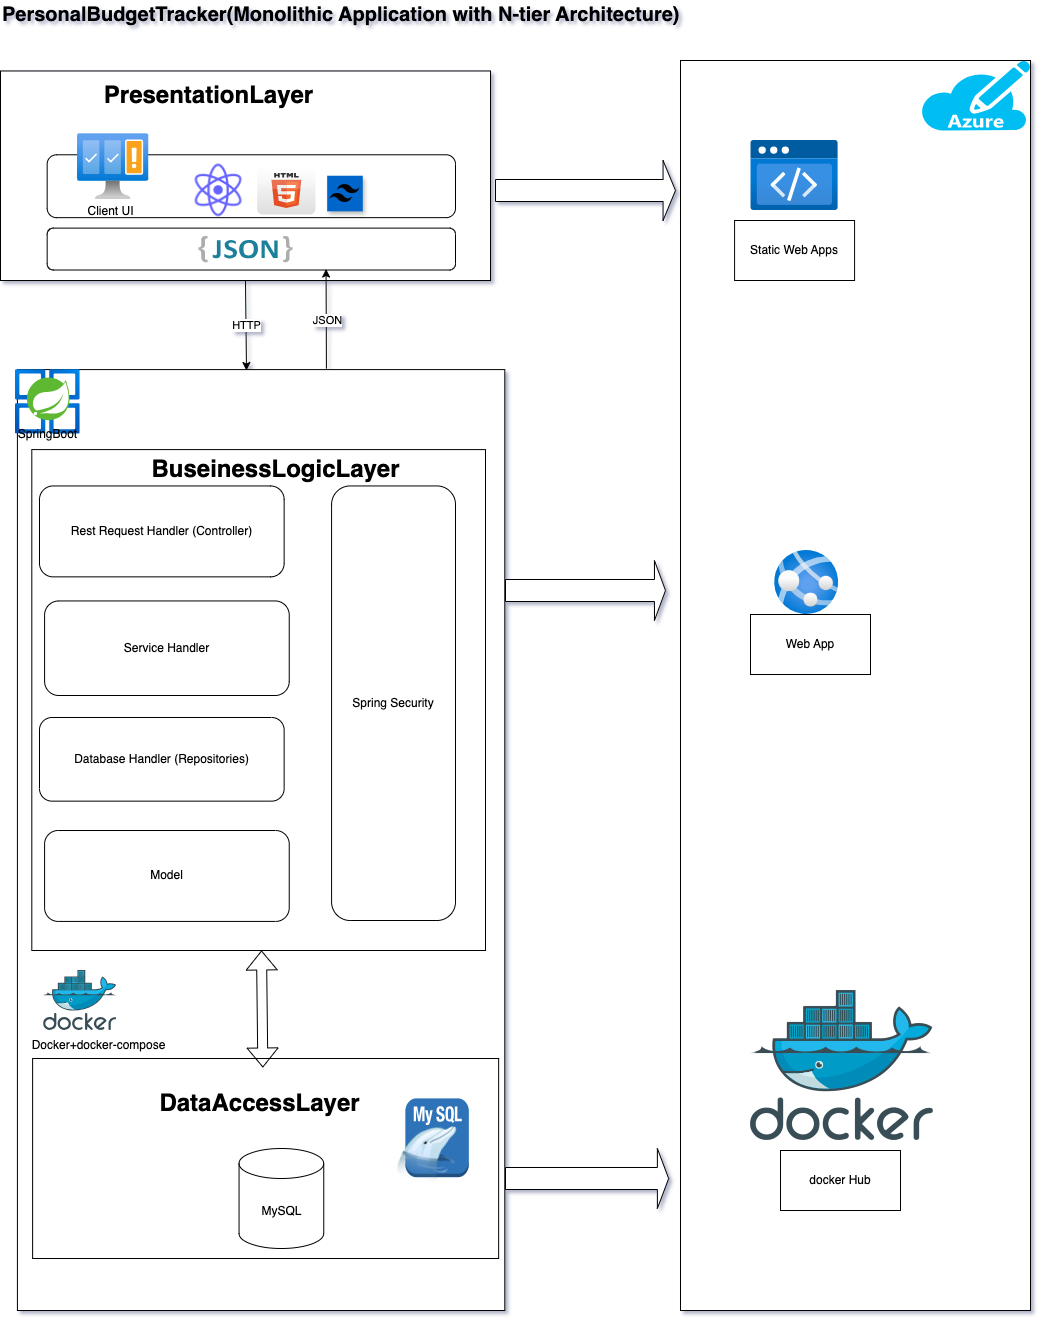

The diagram above was exported from draw.io. Its source (the exported page's mxGraphModel, read from the mxfile embedded in the PNG):
<mxGraphModel dx="1837" dy="786" grid="1" gridSize="10" guides="1" tooltips="1" connect="1" arrows="1" fold="1" page="1" pageScale="1" pageWidth="1169" pageHeight="827" background="#ffffff" math="0" shadow="1">
  <root>
    <mxCell id="0" />
    <mxCell id="1" parent="0" />
    <mxCell id="mpq5AgpwV83IM184FDqD-40" value="PersonalBudgetTracker(Monolithic Application with N-tier Architecture)&lt;div&gt;&lt;br&gt;&lt;/div&gt;" style="text;html=1;resizable=1;points=[];autosize=0;align=left;verticalAlign=top;spacingTop=-4;fontSize=20;fontStyle=1" parent="1" vertex="1">
      <mxGeometry x="80" y="10" width="580" height="30" as="geometry" />
    </mxCell>
    <mxCell id="7wLTqYi_Fxjrw-9vD0YQ-49" value="" style="group" vertex="1" connectable="0" parent="1">
      <mxGeometry x="80" y="70" width="1030" height="1270" as="geometry" />
    </mxCell>
    <mxCell id="7wLTqYi_Fxjrw-9vD0YQ-34" value="" style="group" vertex="1" connectable="0" parent="7wLTqYi_Fxjrw-9vD0YQ-49">
      <mxGeometry width="750" height="1270" as="geometry" />
    </mxCell>
    <mxCell id="rp0XhpTtCMItJCDOhCMX-56" value="" style="group" parent="7wLTqYi_Fxjrw-9vD0YQ-34" vertex="1" connectable="0">
      <mxGeometry width="490" height="220" as="geometry" />
    </mxCell>
    <mxCell id="rp0XhpTtCMItJCDOhCMX-57" value="&lt;h1 style=&quot;padding-top: 0px; padding-bottom: 0px;&quot;&gt;&lt;br&gt;&lt;/h1&gt;" style="rounded=0;whiteSpace=wrap;html=1;align=left;" parent="rp0XhpTtCMItJCDOhCMX-56" vertex="1">
      <mxGeometry y="10.476190476190476" width="490.0000000000001" height="209.52380952380955" as="geometry" />
    </mxCell>
    <mxCell id="rp0XhpTtCMItJCDOhCMX-58" value="&lt;h1&gt;PresentationLayer&lt;/h1&gt;" style="text;html=1;align=center;verticalAlign=middle;resizable=0;points=[];autosize=1;" parent="rp0XhpTtCMItJCDOhCMX-56" vertex="1">
      <mxGeometry x="93.33333333333334" width="230" height="70" as="geometry" />
    </mxCell>
    <mxCell id="rp0XhpTtCMItJCDOhCMX-59" value="" style="group" parent="rp0XhpTtCMItJCDOhCMX-56" vertex="1" connectable="0">
      <mxGeometry x="46.66666666666667" y="73.33333333333334" width="408.33333333333337" height="113.14285714285715" as="geometry" />
    </mxCell>
    <mxCell id="rp0XhpTtCMItJCDOhCMX-60" value="" style="rounded=1;whiteSpace=wrap;html=1;" parent="rp0XhpTtCMItJCDOhCMX-59" vertex="1">
      <mxGeometry y="20.952380952380953" width="408.33333333333337" height="62.85714285714286" as="geometry" />
    </mxCell>
    <mxCell id="rp0XhpTtCMItJCDOhCMX-61" value="" style="image;aspect=fixed;html=1;points=[];align=center;fontSize=12;image=img/lib/azure2/ai_machine_learning/Content_Moderators.svg;" parent="rp0XhpTtCMItJCDOhCMX-59" vertex="1">
      <mxGeometry x="30.333333333333336" width="71.23809523809524" height="65.79047619047618" as="geometry" />
    </mxCell>
    <mxCell id="rp0XhpTtCMItJCDOhCMX-62" value="&lt;p&gt;Client UI&lt;/p&gt;" style="text;html=1;align=center;verticalAlign=middle;resizable=0;points=[];autosize=1;" parent="rp0XhpTtCMItJCDOhCMX-59" vertex="1">
      <mxGeometry x="28.000000000000004" y="52.38095238095239" width="70" height="50" as="geometry" />
    </mxCell>
    <mxCell id="rp0XhpTtCMItJCDOhCMX-64" value="" style="shape=image;html=1;verticalAlign=top;verticalLabelPosition=bottom;labelBackgroundColor=#ffffff;imageAspect=0;aspect=fixed;image=https://cdn1.iconfinder.com/data/icons/unicons-line-vol-5/24/react-128.png" parent="rp0XhpTtCMItJCDOhCMX-59" vertex="1">
      <mxGeometry x="140.00000000000003" y="25.142857142857146" width="62.85714285714286" height="62.85714285714286" as="geometry" />
    </mxCell>
    <mxCell id="rp0XhpTtCMItJCDOhCMX-65" value="" style="dashed=0;outlineConnect=0;html=1;align=center;labelPosition=center;verticalLabelPosition=bottom;verticalAlign=top;shape=mxgraph.webicons.html5;gradientColor=#DFDEDE" parent="rp0XhpTtCMItJCDOhCMX-59" vertex="1">
      <mxGeometry x="210.00000000000003" y="32.476190476190474" width="58.33333333333334" height="48.19047619047619" as="geometry" />
    </mxCell>
    <mxCell id="7wLTqYi_Fxjrw-9vD0YQ-3" value="" style="shape=image;html=1;verticalAlign=top;verticalLabelPosition=bottom;labelBackgroundColor=#ffffff;imageAspect=0;aspect=fixed;image=https://cdn2.iconfinder.com/data/icons/boxicons-logos/24/bxl-tailwind-css-128.png;shadow=1;fillColor=#85C6FF;imageBackground=#0066CC;imageBorder=none;" vertex="1" parent="rp0XhpTtCMItJCDOhCMX-59">
      <mxGeometry x="280.00000000000006" y="41.904761904761905" width="35.61904761904762" height="35.61904761904762" as="geometry" />
    </mxCell>
    <mxCell id="rp0XhpTtCMItJCDOhCMX-66" value="" style="rounded=1;whiteSpace=wrap;html=1;" parent="rp0XhpTtCMItJCDOhCMX-56" vertex="1">
      <mxGeometry x="46.66666666666667" y="167.61904761904762" width="408.33333333333337" height="41.904761904761905" as="geometry" />
    </mxCell>
    <mxCell id="rp0XhpTtCMItJCDOhCMX-67" style="edgeStyle=orthogonalEdgeStyle;rounded=0;orthogonalLoop=1;jettySize=auto;html=1;exitX=0.5;exitY=1;exitDx=0;exitDy=0;" parent="rp0XhpTtCMItJCDOhCMX-56" source="rp0XhpTtCMItJCDOhCMX-57" target="rp0XhpTtCMItJCDOhCMX-57" edge="1">
      <mxGeometry relative="1" as="geometry" />
    </mxCell>
    <mxCell id="rp0XhpTtCMItJCDOhCMX-68" value="" style="dashed=0;outlineConnect=0;html=1;align=center;labelPosition=center;verticalLabelPosition=bottom;verticalAlign=top;shape=mxgraph.weblogos.json_2" parent="rp0XhpTtCMItJCDOhCMX-56" vertex="1">
      <mxGeometry x="198.10000000000002" y="175.3714285714286" width="93.80000000000003" height="26.400000000000006" as="geometry" />
    </mxCell>
    <mxCell id="7wLTqYi_Fxjrw-9vD0YQ-12" value="" style="group" vertex="1" connectable="0" parent="7wLTqYi_Fxjrw-9vD0YQ-34">
      <mxGeometry x="20.830000000000013" y="240" width="647.323426443203" height="1030" as="geometry" />
    </mxCell>
    <mxCell id="7wLTqYi_Fxjrw-9vD0YQ-13" value="" style="group" vertex="1" connectable="0" parent="7wLTqYi_Fxjrw-9vD0YQ-12">
      <mxGeometry x="-5.83" y="40" width="653.153426443203" height="990" as="geometry" />
    </mxCell>
    <mxCell id="7wLTqYi_Fxjrw-9vD0YQ-14" value="" style="rounded=0;whiteSpace=wrap;html=1;" vertex="1" parent="7wLTqYi_Fxjrw-9vD0YQ-13">
      <mxGeometry x="1.92" y="29.09" width="487.38" height="940.91" as="geometry" />
    </mxCell>
    <mxCell id="7wLTqYi_Fxjrw-9vD0YQ-15" value="" style="rounded=0;whiteSpace=wrap;html=1;" vertex="1" parent="7wLTqYi_Fxjrw-9vD0YQ-13">
      <mxGeometry x="16.31" y="109.09" width="453.69" height="500.91" as="geometry" />
    </mxCell>
    <mxCell id="7wLTqYi_Fxjrw-9vD0YQ-16" value="Rest Request Handler (Controller)" style="rounded=1;whiteSpace=wrap;html=1;" vertex="1" parent="7wLTqYi_Fxjrw-9vD0YQ-13">
      <mxGeometry x="23.985185185185184" y="145.45454545454547" width="244.6488888888889" height="90.9090909090909" as="geometry" />
    </mxCell>
    <mxCell id="7wLTqYi_Fxjrw-9vD0YQ-17" value="Service Handler" style="rounded=1;whiteSpace=wrap;html=1;" vertex="1" parent="7wLTqYi_Fxjrw-9vD0YQ-13">
      <mxGeometry x="29.085185185185182" y="260.45181818181817" width="244.6488888888889" height="94.54545454545455" as="geometry" />
    </mxCell>
    <mxCell id="7wLTqYi_Fxjrw-9vD0YQ-18" value="Database Handler (Repositories)" style="rounded=1;whiteSpace=wrap;html=1;" vertex="1" parent="7wLTqYi_Fxjrw-9vD0YQ-13">
      <mxGeometry x="23.985185185185184" y="377.0018181818181" width="244.6488888888889" height="83.63636363636364" as="geometry" />
    </mxCell>
    <mxCell id="7wLTqYi_Fxjrw-9vD0YQ-19" value="Model" style="rounded=1;whiteSpace=wrap;html=1;direction=south;rotation=0;" vertex="1" parent="7wLTqYi_Fxjrw-9vD0YQ-13">
      <mxGeometry x="29.085185185185182" y="490.0045454545454" width="244.6488888888889" height="90.9090909090909" as="geometry" />
    </mxCell>
    <mxCell id="7wLTqYi_Fxjrw-9vD0YQ-20" value="Spring Security" style="rounded=1;whiteSpace=wrap;html=1;" vertex="1" parent="7wLTqYi_Fxjrw-9vD0YQ-13">
      <mxGeometry x="316.08" y="145.45" width="123.92" height="434.55" as="geometry" />
    </mxCell>
    <mxCell id="7wLTqYi_Fxjrw-9vD0YQ-22" value="" style="image;aspect=fixed;html=1;points=[];align=center;fontSize=12;image=img/lib/azure2/compute/Azure_Spring_Cloud.svg;" vertex="1" parent="7wLTqYi_Fxjrw-9vD0YQ-13">
      <mxGeometry y="29.09" width="64.55" height="64.55" as="geometry" />
    </mxCell>
    <mxCell id="7wLTqYi_Fxjrw-9vD0YQ-23" value="SpringBoot" style="text;html=1;align=center;verticalAlign=middle;resizable=0;points=[];autosize=1;strokeColor=none;fillColor=none;" vertex="1" parent="7wLTqYi_Fxjrw-9vD0YQ-13">
      <mxGeometry x="-7.720740740740737" y="79.08545454545455" width="80" height="30" as="geometry" />
    </mxCell>
    <mxCell id="7wLTqYi_Fxjrw-9vD0YQ-25" value="" style="group" vertex="1" connectable="0" parent="7wLTqYi_Fxjrw-9vD0YQ-13">
      <mxGeometry x="3.1534264432029917" y="790" width="650" height="200" as="geometry" />
    </mxCell>
    <mxCell id="7wLTqYi_Fxjrw-9vD0YQ-26" value="" style="rounded=0;whiteSpace=wrap;html=1;" vertex="1" parent="7wLTqYi_Fxjrw-9vD0YQ-25">
      <mxGeometry x="13.97" y="-72" width="466.03" height="200" as="geometry" />
    </mxCell>
    <mxCell id="7wLTqYi_Fxjrw-9vD0YQ-27" value="&lt;h1&gt;DataAccessLayer&lt;/h1&gt;" style="text;html=1;align=center;verticalAlign=middle;resizable=0;points=[];autosize=1;strokeColor=none;fillColor=none;" vertex="1" parent="7wLTqYi_Fxjrw-9vD0YQ-25">
      <mxGeometry x="130.4196781340253" y="-61.99999999999999" width="220" height="70" as="geometry" />
    </mxCell>
    <mxCell id="7wLTqYi_Fxjrw-9vD0YQ-28" value="MySQL" style="shape=cylinder3;whiteSpace=wrap;html=1;boundedLbl=1;backgroundOutline=1;size=15;" vertex="1" parent="7wLTqYi_Fxjrw-9vD0YQ-25">
      <mxGeometry x="220.406750424943" y="18.000000000000057" width="84.69371509733433" height="99.99999999999999" as="geometry" />
    </mxCell>
    <mxCell id="7wLTqYi_Fxjrw-9vD0YQ-29" value="" style="outlineConnect=0;dashed=0;verticalLabelPosition=bottom;verticalAlign=top;align=center;html=1;shape=mxgraph.aws3.mysql_db_instance_2;fillColor=#2E73B8;gradientColor=none;" vertex="1" parent="7wLTqYi_Fxjrw-9vD0YQ-25">
      <mxGeometry x="386.68651994620734" y="-32.114999999999945" width="63.52028632300075" height="78.75" as="geometry" />
    </mxCell>
    <mxCell id="7wLTqYi_Fxjrw-9vD0YQ-30" value="" style="shape=image;html=1;verticalAlign=top;verticalLabelPosition=bottom;labelBackgroundColor=#ffffff;imageAspect=0;aspect=fixed;image=https://cdn3.iconfinder.com/data/icons/drifting/Me.png;rotation=15;" vertex="1" parent="7wLTqYi_Fxjrw-9vD0YQ-25">
      <mxGeometry x="372.9237912428905" y="-11.999999999999957" width="66.6308522544685" height="66.6308522544685" as="geometry" />
    </mxCell>
    <mxCell id="7wLTqYi_Fxjrw-9vD0YQ-46" value="" style="shape=singleArrow;whiteSpace=wrap;html=1;arrowWidth=0.3666666666666667;arrowSize=0.06909090909091219;" vertex="1" parent="7wLTqYi_Fxjrw-9vD0YQ-25">
      <mxGeometry x="486.85" y="18" width="163.15" height="60" as="geometry" />
    </mxCell>
    <mxCell id="7wLTqYi_Fxjrw-9vD0YQ-31" value="" style="shape=flexArrow;endArrow=classic;startArrow=classic;html=1;rounded=0;exitX=0.494;exitY=0.045;exitDx=0;exitDy=0;exitPerimeter=0;" edge="1" parent="7wLTqYi_Fxjrw-9vD0YQ-13" source="7wLTqYi_Fxjrw-9vD0YQ-26" target="7wLTqYi_Fxjrw-9vD0YQ-15">
      <mxGeometry width="100" height="100" relative="1" as="geometry">
        <mxPoint x="186.08" y="629" as="sourcePoint" />
        <mxPoint x="286.08000000000004" y="529" as="targetPoint" />
      </mxGeometry>
    </mxCell>
    <mxCell id="7wLTqYi_Fxjrw-9vD0YQ-32" value="" style="image;sketch=0;aspect=fixed;html=1;points=[];align=center;fontSize=12;image=img/lib/mscae/Docker.svg;" vertex="1" parent="7wLTqYi_Fxjrw-9vD0YQ-13">
      <mxGeometry x="28.08" y="630" width="73.17" height="60" as="geometry" />
    </mxCell>
    <mxCell id="7wLTqYi_Fxjrw-9vD0YQ-52" value="Docker+docker-compose" style="text;html=1;align=center;verticalAlign=middle;resizable=0;points=[];autosize=1;strokeColor=none;fillColor=none;" vertex="1" parent="7wLTqYi_Fxjrw-9vD0YQ-13">
      <mxGeometry x="3.149999999999963" y="690" width="160" height="30" as="geometry" />
    </mxCell>
    <mxCell id="7wLTqYi_Fxjrw-9vD0YQ-60" value="&lt;h1&gt;BuseinessLogicLayer&lt;/h1&gt;" style="text;html=1;align=center;verticalAlign=middle;resizable=0;points=[];autosize=1;" vertex="1" parent="7wLTqYi_Fxjrw-9vD0YQ-13">
      <mxGeometry x="125.00333333333332" y="93.64" width="270" height="70" as="geometry" />
    </mxCell>
    <mxCell id="7wLTqYi_Fxjrw-9vD0YQ-45" value="" style="shape=singleArrow;whiteSpace=wrap;html=1;arrowWidth=0.3666666666666667;arrowSize=0.06909090909091219;" vertex="1" parent="7wLTqYi_Fxjrw-9vD0YQ-34">
      <mxGeometry x="505" y="500" width="160" height="60" as="geometry" />
    </mxCell>
    <mxCell id="7wLTqYi_Fxjrw-9vD0YQ-48" value="" style="shape=singleArrow;whiteSpace=wrap;html=1;arrowWidth=0.3666666666666667;arrowSize=0.06909090909091219;" vertex="1" parent="7wLTqYi_Fxjrw-9vD0YQ-34">
      <mxGeometry x="495" y="100" width="180" height="60" as="geometry" />
    </mxCell>
    <mxCell id="rp0XhpTtCMItJCDOhCMX-17" value="" style="endArrow=classic;html=1;rounded=0;exitX=0.5;exitY=1;exitDx=0;exitDy=0;entryX=0.47;entryY=0.001;entryDx=0;entryDy=0;entryPerimeter=0;" parent="7wLTqYi_Fxjrw-9vD0YQ-34" target="7wLTqYi_Fxjrw-9vD0YQ-14" edge="1" source="rp0XhpTtCMItJCDOhCMX-57">
      <mxGeometry relative="1" as="geometry">
        <mxPoint x="401.9200000000001" y="211" as="sourcePoint" />
        <mxPoint x="231.42962962962974" y="330.98" as="targetPoint" />
      </mxGeometry>
    </mxCell>
    <mxCell id="rp0XhpTtCMItJCDOhCMX-18" value="HTTP" style="edgeLabel;resizable=0;html=1;;align=center;verticalAlign=middle;" parent="rp0XhpTtCMItJCDOhCMX-17" connectable="0" vertex="1">
      <mxGeometry relative="1" as="geometry" />
    </mxCell>
    <mxCell id="rp0XhpTtCMItJCDOhCMX-14" value="" style="endArrow=classic;html=1;rounded=0;exitX=0.634;exitY=-0.001;exitDx=0;exitDy=0;exitPerimeter=0;entryX=0.683;entryY=0.976;entryDx=0;entryDy=0;entryPerimeter=0;" parent="7wLTqYi_Fxjrw-9vD0YQ-34" source="7wLTqYi_Fxjrw-9vD0YQ-14" edge="1" target="rp0XhpTtCMItJCDOhCMX-66">
      <mxGeometry relative="1" as="geometry">
        <mxPoint x="321.48033999999996" y="300.0027299999998" as="sourcePoint" />
        <mxPoint x="320" y="220" as="targetPoint" />
        <Array as="points" />
      </mxGeometry>
    </mxCell>
    <mxCell id="rp0XhpTtCMItJCDOhCMX-15" value="JSON" style="edgeLabel;resizable=0;html=1;;align=center;verticalAlign=middle;" parent="rp0XhpTtCMItJCDOhCMX-14" connectable="0" vertex="1">
      <mxGeometry relative="1" as="geometry" />
    </mxCell>
    <mxCell id="rp0XhpTtCMItJCDOhCMX-16" value="&lt;div&gt;&lt;br&gt;&lt;/div&gt;" style="edgeLabel;html=1;align=center;verticalAlign=middle;resizable=0;points=[];" parent="rp0XhpTtCMItJCDOhCMX-14" vertex="1" connectable="0">
      <mxGeometry x="-0.1" y="1" relative="1" as="geometry">
        <mxPoint as="offset" />
      </mxGeometry>
    </mxCell>
    <mxCell id="7wLTqYi_Fxjrw-9vD0YQ-47" value="" style="group" vertex="1" connectable="0" parent="7wLTqYi_Fxjrw-9vD0YQ-49">
      <mxGeometry x="680" width="350" height="1250" as="geometry" />
    </mxCell>
    <mxCell id="7wLTqYi_Fxjrw-9vD0YQ-33" value="&lt;h1 style=&quot;padding-top: 0px; padding-bottom: 0px;&quot;&gt;&lt;br&gt;&lt;/h1&gt;" style="rounded=0;whiteSpace=wrap;html=1;align=left;" vertex="1" parent="7wLTqYi_Fxjrw-9vD0YQ-47">
      <mxGeometry width="350" height="1250" as="geometry" />
    </mxCell>
    <mxCell id="7wLTqYi_Fxjrw-9vD0YQ-35" value="" style="verticalLabelPosition=bottom;html=1;verticalAlign=top;align=center;strokeColor=none;fillColor=#00BEF2;shape=mxgraph.azure.azure_subscription;" vertex="1" parent="7wLTqYi_Fxjrw-9vD0YQ-47">
      <mxGeometry x="240" width="110" height="70" as="geometry" />
    </mxCell>
    <mxCell id="7wLTqYi_Fxjrw-9vD0YQ-37" value="" style="image;aspect=fixed;html=1;points=[];align=center;fontSize=12;image=img/lib/azure2/compute/App_Services.svg;" vertex="1" parent="7wLTqYi_Fxjrw-9vD0YQ-47">
      <mxGeometry x="94.13999999999999" y="490" width="64" height="64" as="geometry" />
    </mxCell>
    <mxCell id="7wLTqYi_Fxjrw-9vD0YQ-39" value="" style="image;aspect=fixed;html=1;points=[];align=center;fontSize=12;image=img/lib/azure2/preview/Static_Apps.svg;" vertex="1" parent="7wLTqYi_Fxjrw-9vD0YQ-47">
      <mxGeometry x="70" y="80" width="88.14" height="70" as="geometry" />
    </mxCell>
    <mxCell id="7wLTqYi_Fxjrw-9vD0YQ-40" value="Web App" style="whiteSpace=wrap;html=1;" vertex="1" parent="7wLTqYi_Fxjrw-9vD0YQ-47">
      <mxGeometry x="70" y="554" width="120" height="60" as="geometry" />
    </mxCell>
    <mxCell id="7wLTqYi_Fxjrw-9vD0YQ-41" value="docker Hub" style="whiteSpace=wrap;html=1;" vertex="1" parent="7wLTqYi_Fxjrw-9vD0YQ-47">
      <mxGeometry x="100" y="1090" width="120" height="60" as="geometry" />
    </mxCell>
    <mxCell id="7wLTqYi_Fxjrw-9vD0YQ-42" value="Static Web Apps" style="whiteSpace=wrap;html=1;" vertex="1" parent="7wLTqYi_Fxjrw-9vD0YQ-47">
      <mxGeometry x="54.07000000000005" y="160" width="120" height="60" as="geometry" />
    </mxCell>
    <mxCell id="7wLTqYi_Fxjrw-9vD0YQ-51" value="" style="image;sketch=0;aspect=fixed;html=1;points=[];align=center;fontSize=12;image=img/lib/mscae/Docker.svg;" vertex="1" parent="7wLTqYi_Fxjrw-9vD0YQ-47">
      <mxGeometry x="70" y="930" width="182.93" height="150" as="geometry" />
    </mxCell>
  </root>
</mxGraphModel>